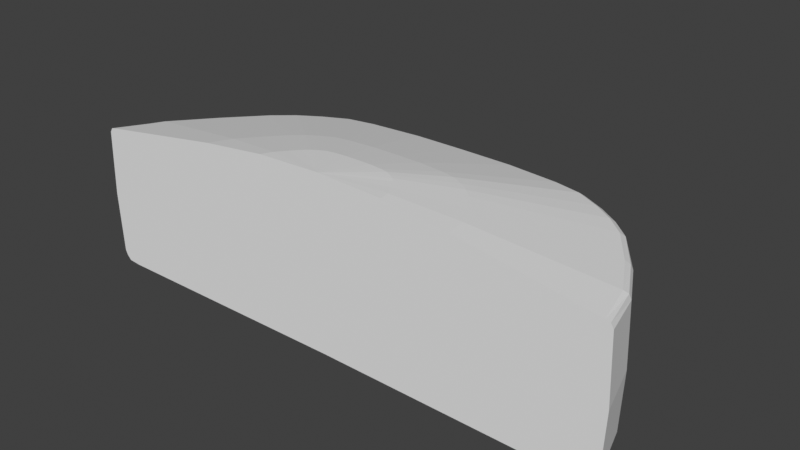 # Source: fin_weight.blend  (saved by Blender 2.93.21; exported with 4.5.12 LTS)
import bpy
from mathutils import Matrix  # noqa: F401  (used for matrix-valued properties, if any)

bpy.ops.wm.read_factory_settings(use_empty=True)
scene = bpy.context.scene
scene.name = 'Scene'

# ---- collections
col_collection = bpy.data.collections.new('Collection'); scene.collection.children.link(col_collection)

# ---- world
world_world = bpy.data.worlds.new('World'); scene.world = world_world
world_world.use_nodes = True; world_world.node_tree.nodes.clear()
_N = world_world.node_tree.nodes; _L = world_world.node_tree.links
n0 = _N.new('ShaderNodeOutputWorld'); n0.name = 'World Output'; n0.location = (300, 300)
n1 = _N.new('ShaderNodeBackground'); n1.name = 'Background'; n1.location = (10, 300)
n1.inputs[0].default_value = (0.05088, 0.05088, 0.05088, 1.0)
_L.new(n1.outputs[0], n0.inputs[0])
n0.is_active_output = True
world_world.color = (0.05088, 0.05088, 0.05088)
world_world.use_sun_shadow = False
world_world.sun_shadow_jitter_overblur = 0.0

# ---- meshes
me_cube_001 = bpy.data.meshes.new('Cube.001')
me_cube_001.from_pydata([(19.3, 35.63, -9.028), (0.0, 36.63, -8.9), (0.0, 0.0, -13.0), (36.75, 25.93, -10.27), (29.1, 32.1, -9.475), (24.45, 34.53, -9.156), (9.298, 36.53, -8.9), (46.75, 8.93, -12.24), (33.06, 29.36, -9.781), (42.09, 17.84, -11.29), (49.32, 0.0, -13.2), (20.0, 36.0, 10.0), (0.0, 37.0, 10.0), (0.0, 0.0, 19.0), (37.45, 26.3, 10.3), (29.8, 32.47, 10.1), (25.15, 34.9, 10.05), (10.0, 36.9, 10.0), (47.45, 9.301, 12.0), (33.76, 29.73, 10.2), (42.79, 18.21, 11.0), (50.02, 0.0, 13.0), (25.48, 35.67, 0.0), (20.41, 36.85, 0.0), (10.41, 37.83, 0.0), (43.49, 18.68, 0.0), (37.86, 26.82, 0.0), (0.0, 38.0, 0.0), (34.24, 30.29, 0.0), (51.0, 0.0, 0.0), (48.15, 9.617, 0.0), (30.21, 33.18, 0.0), (25.31, 35.29, 8.98), (43.14, 18.45, 10.02), (50.51, 0.0, 12.2), (30.0, 32.82, 9.035), (20.2, 36.43, 8.926), (10.2, 37.36, 8.926), (37.65, 26.56, 9.253), (0.0, 37.5, 8.926), (34.0, 30.01, 9.144), (47.8, 9.459, 11.11), (0.0, 35.98, 10.78), (49.16, 0.0, 13.18), (9.829, 35.88, 10.78), (19.66, 35.01, 10.78), (24.72, 33.93, 10.82), (29.29, 31.57, 10.86), (33.18, 28.91, 10.94), (36.81, 25.57, 11.02), (42.06, 17.71, 11.58), (46.64, 9.044, 12.38), (4.914, 17.94, 15.89), (9.829, 17.5, 15.89), (12.36, 16.97, 15.91), (14.64, 15.79, 15.93), (16.59, 14.45, 15.97), (18.4, 12.79, 16.01), (21.03, 8.855, 16.29), (23.32, 4.522, 16.69), (0.0, 17.99, 15.89), (24.58, 0.0, 17.09), (2.457, 8.97, 17.94), (4.914, 8.751, 17.94), (6.179, 8.483, 17.95), (7.322, 7.894, 17.96), (8.296, 7.227, 17.98), (9.202, 6.393, 18.0), (10.52, 4.428, 18.14), (11.66, 2.261, 18.34), (0.0, 8.995, 17.94), (12.29, 0.0, 18.54), (20.2, 36.43, -7.592), (10.2, 37.36, -7.475), (37.65, 26.56, -8.73), (0.0, 37.5, -7.475), (34.0, 30.01, -8.282), (47.8, 9.459, -10.54), (25.31, 35.29, -7.709), (43.14, 18.45, -9.662), (50.51, 0.0, -11.42), (30.0, 32.82, -8.002), (0.0, 34.98, -9.358), (47.1, 0.0, -13.38), (8.88, 34.89, -9.358), (44.64, 8.528, -12.48), (40.2, 17.04, -11.59), (35.09, 24.76, -10.64), (31.57, 28.04, -10.18), (27.79, 30.66, -9.897), (23.35, 32.97, -9.598), (18.43, 34.03, -9.478), (19.75, 36.03, -8.66), (9.751, 36.95, -8.537), (37.2, 26.25, -9.849), (0.0, 37.07, -8.537), (33.53, 29.68, -9.382), (47.47, 9.194, -11.44), (24.88, 34.91, -8.782), (42.62, 18.15, -10.82), (50.11, 0.0, -12.36), (29.55, 32.46, -9.089)], [], [(91, 2, 90), (69, 71, 13), (36, 32, 16, 11), (37, 36, 11, 17), (38, 33, 20, 14), (39, 37, 17, 12), (40, 38, 14, 19), (41, 34, 21, 18), (33, 41, 18, 20), (32, 35, 15, 16), (10, 83, 2, 13, 71, 61, 43, 21, 34, 29, 80, 100), (2, 82, 1, 95, 75, 27, 39, 12, 42, 60, 70, 13), (35, 40, 19, 15), (42, 12, 17, 44), (62, 63, 13), (65, 13, 64), (65, 66, 13), (66, 67, 13), (67, 68, 13), (68, 69, 13), (81, 76, 28, 31), (64, 13, 63), (78, 81, 31, 22), (79, 77, 30, 25), (77, 80, 29, 30), (76, 74, 26, 28), (75, 73, 24, 27), (74, 79, 25, 26), (73, 72, 23, 24), (72, 78, 22, 23), (31, 28, 40, 35), (22, 31, 35, 32), (25, 30, 41, 33), (30, 29, 34, 41), (28, 26, 38, 40), (27, 24, 37, 39), (26, 25, 33, 38), (24, 23, 36, 37), (23, 22, 32, 36), (16, 46, 45, 11), (20, 18, 51, 50), (14, 20, 50, 49), (19, 14, 49, 48), (15, 19, 48, 47), (15, 47, 46, 16), (17, 11, 45, 44), (60, 42, 44, 52), (18, 21, 43, 51), (70, 60, 52, 62), (46, 54, 53, 45), (50, 51, 59, 58), (49, 50, 58, 57), (48, 49, 57, 56), (47, 48, 56, 55), (47, 55, 54, 46), (44, 45, 53, 52), (51, 43, 61, 59), (13, 70, 62), (54, 64, 63, 53), (58, 59, 69, 68), (57, 58, 68, 67), (56, 57, 67, 66), (55, 56, 66, 65), (55, 65, 64, 54), (52, 53, 63, 62), (59, 61, 71, 69), (84, 82, 2), (83, 10, 7, 85), (85, 86, 2), (86, 87, 2), (87, 88, 2), (88, 89, 2), (89, 90, 2), (91, 84, 2), (92, 98, 78, 72), (93, 92, 72, 73), (94, 99, 79, 74), (95, 93, 73, 75), (96, 94, 74, 76), (97, 100, 80, 77), (99, 97, 77, 79), (98, 101, 81, 78), (101, 96, 76, 81), (0, 6, 84, 91), (4, 5, 90, 89), (8, 4, 89, 88), (3, 8, 88, 87), (9, 3, 87, 86), (7, 9, 86, 85), (2, 83, 85), (6, 1, 82, 84), (0, 91, 90, 5), (4, 8, 96, 101), (5, 4, 101, 98), (9, 7, 97, 99), (7, 10, 100, 97), (8, 3, 94, 96), (1, 6, 93, 95), (3, 9, 99, 94), (6, 0, 92, 93), (0, 5, 98, 92)])
_uv = me_cube_001.uv_layers.new(name='UVMap')
_uv.uv.foreach_set('vector', [0.0, 0.0, 0.0, 0.0, 0.0, 0.0, 0.0, 0.0, 0.0, 0.0, 0.0, 0.0, 0.0, 0.0, 0.0, 0.0, 0.0, 0.0, 0.0, 0.0, 0.0, 0.0, 0.0, 0.0, 0.0, 0.0, 0.0, 0.0, 0.0, 0.0, 0.0, 0.0, 0.0, 0.0, 0.0, 0.0, 0.0, 0.0, 0.0, 0.0, 0.0, 0.0, 0.0, 0.0, 0.0, 0.0, 0.0, 0.0, 0.0, 0.0, 0.0, 0.0, 0.0, 0.0, 0.0, 0.0, 0.0, 0.0, 0.0, 0.0, 0.0, 0.0, 0.0, 0.0, 0.0, 0.0, 0.0, 0.0, 0.0, 0.0, 0.0, 0.0, 0.0, 0.0, 0.0, 0.0, 0.0, 0.0, 0.0, 0.0, 0.0, 0.0, 0.0, 0.0, 0.0, 0.0, 0.0, 0.0, 0.0, 0.0, 0.0, 0.0, 0.0, 0.0, 0.0, 0.0, 0.0, 0.0, 0.0, 0.0, 0.0, 0.0, 0.0, 0.0, 0.0, 0.0, 0.0, 0.0, 0.0, 0.0, 0.0, 0.0, 0.0, 0.0, 0.0, 0.0, 0.0, 0.0, 0.0, 0.0, 0.0, 0.0, 0.0, 0.0, 0.0, 0.0, 0.0, 0.0, 0.0, 0.0, 0.0, 0.0, 0.0, 0.0, 0.0, 0.0, 0.0, 0.0, 0.0, 0.0, 0.0, 0.0, 0.0, 0.0, 0.0, 0.0, 0.0, 0.0, 0.0, 0.0, 0.0, 0.0, 0.0, 0.0, 0.0, 0.0, 0.0, 0.0, 0.0, 0.0, 0.0, 0.0, 0.0, 0.0, 0.0, 0.0, 0.0, 0.0, 0.0, 0.0, 0.0, 0.0, 0.0, 0.0, 0.0, 0.0, 0.0, 0.0, 0.0, 0.0, 0.0, 0.0, 0.0, 0.0, 0.0, 0.0, 0.0, 0.0, 0.0, 0.0, 0.0, 0.0, 0.0, 0.0, 0.0, 0.0, 0.0, 0.0, 0.0, 0.0, 0.0, 0.0, 0.0, 0.0, 0.0, 0.0, 0.0, 0.0, 0.0, 0.0, 0.0, 0.0, 0.0, 0.0, 0.0, 0.0, 0.0, 0.0, 0.0, 0.0, 0.0, 0.0, 0.0, 0.0, 0.0, 0.0, 0.0, 0.0, 0.0, 0.0, 0.0, 0.0, 0.0, 0.0, 0.0, 0.0, 0.0, 0.0, 0.0, 0.0, 0.0, 0.0, 0.0, 0.0, 0.0, 0.0, 0.0, 0.0, 0.0, 0.0, 0.0, 0.0, 0.0, 0.0, 0.0, 0.0, 0.0, 0.0, 0.0, 0.0, 0.0, 0.0, 0.0, 0.0, 0.0, 0.0, 0.0, 0.0, 0.0, 0.0, 0.0, 0.0, 0.0, 0.0, 0.0, 0.0, 0.0, 0.0, 0.0, 0.0, 0.0, 0.0, 0.0, 0.0, 0.0, 0.0, 0.0, 0.0, 0.0, 0.0, 0.0, 0.0, 0.0, 0.0, 0.0, 0.0, 0.0, 0.0, 0.0, 0.0, 0.0, 0.0, 0.0, 0.0, 0.0, 0.0, 0.0, 0.0, 0.0, 0.0, 0.0, 0.0, 0.0, 0.0, 0.0, 0.0, 0.0, 0.0, 0.0, 0.0, 0.0, 0.0, 0.0, 0.0, 0.0, 0.0, 0.0, 0.0, 0.0, 0.0, 0.0, 0.0, 0.0, 0.0, 0.0, 0.0, 0.0, 0.0, 0.0, 0.0, 0.0, 0.0, 0.0, 0.0, 0.0, 0.0, 0.0, 0.0, 0.0, 0.0, 0.0, 0.0, 0.0, 0.0, 0.0, 0.0, 0.0, 0.0, 0.0, 0.0, 0.0, 0.0, 0.0, 0.0, 0.0, 0.0, 0.0, 0.0, 0.0, 0.0, 0.0, 0.0, 0.0, 0.0, 0.0, 0.0, 0.0, 0.0, 0.0, 0.0, 0.0, 0.0, 0.0, 0.0, 0.0, 0.0, 0.0, 0.0, 0.0, 0.0, 0.0, 0.0, 0.0, 0.0, 0.0, 0.0, 0.0, 0.0, 0.0, 0.0, 0.0, 0.0, 0.0, 0.0, 0.0, 0.0, 0.0, 0.0, 0.0, 0.0, 0.0, 0.0, 0.0, 0.0, 0.0, 0.0, 0.0, 0.0, 0.0, 0.0, 0.0, 0.0, 0.0, 0.0, 0.0, 0.0, 0.0, 0.0, 0.0, 0.0, 0.0, 0.0, 0.0, 0.0, 0.0, 0.0, 0.0, 0.0, 0.0, 0.0, 0.0, 0.0, 0.0, 0.0, 0.0, 0.0, 0.0, 0.0, 0.0, 0.0, 0.0, 0.0, 0.0, 0.0, 0.0, 0.0, 0.0, 0.0, 0.0, 0.0, 0.0, 0.0, 0.0, 0.0, 0.0, 0.0, 0.0, 0.0, 0.0, 0.0, 0.0, 0.0, 0.0, 0.0, 0.0, 0.0, 0.0, 0.0, 0.0, 0.0, 0.0, 0.0, 0.0, 0.0, 0.0, 0.0, 0.0, 0.0, 0.0, 0.0, 0.0, 0.0, 0.0, 0.0, 0.0, 0.0, 0.0, 0.0, 0.0, 0.0, 0.0, 0.0, 0.0, 0.0, 0.0, 0.0, 0.0, 0.0, 0.0, 0.0, 0.0, 0.0, 0.0, 0.0, 0.0, 0.0, 0.0, 0.0, 0.0, 0.0, 0.0, 0.0, 0.0, 0.0, 0.0, 0.0, 0.0, 0.0, 0.0, 0.0, 0.0, 0.0, 0.0, 0.0, 0.0, 0.0, 0.0, 0.0, 0.0, 0.0, 0.0, 0.0, 0.0, 0.0, 0.0, 0.0, 0.0, 0.0, 0.0, 0.0, 0.0, 0.0, 0.0, 0.0, 0.0, 0.0, 0.0, 0.0, 0.0, 0.0, 0.0, 0.0, 0.0, 0.0, 0.0, 0.0, 0.0, 0.0, 0.0, 0.0, 0.0, 0.0, 0.0, 0.0, 0.0, 0.0, 0.0, 0.0, 0.0, 0.0, 0.0, 0.0, 0.0, 0.0, 0.0, 0.0, 0.0, 0.0, 0.0, 0.0, 0.0, 0.0, 0.0, 0.0, 0.0, 0.0, 0.0, 0.0, 0.0, 0.0, 0.0, 0.0, 0.0, 0.0, 0.0, 0.0, 0.0, 0.0, 0.0, 0.0, 0.0, 0.0, 0.0, 0.0, 0.0, 0.0, 0.0, 0.0, 0.0, 0.0, 0.0, 0.0, 0.0, 0.0, 0.0, 0.0, 0.0, 0.0, 0.0, 0.0, 0.0, 0.0, 0.0, 0.0, 0.0, 0.0, 0.0, 0.0, 0.0, 0.0, 0.0, 0.0, 0.0, 0.0, 0.0, 0.0, 0.0, 0.0, 0.0, 0.0, 0.0, 0.0, 0.0, 0.0, 0.0, 0.0, 0.0, 0.0, 0.0, 0.0, 0.0, 0.0, 0.0, 0.0, 0.0, 0.0, 0.0, 0.0, 0.0, 0.0, 0.0, 0.0, 0.0, 0.0, 0.0, 0.0, 0.0, 0.0, 0.0, 0.0, 0.0, 0.0, 0.0, 0.0, 0.0, 0.0, 0.0, 0.0, 0.0, 0.0, 0.0, 0.0, 0.0, 0.0, 0.0, 0.0, 0.0, 0.0, 0.0, 0.0, 0.0, 0.0, 0.0, 0.0, 0.0, 0.0, 0.0, 0.0, 0.0, 0.0, 0.0, 0.0, 0.0, 0.0, 0.0, 0.0, 0.0, 0.0, 0.0, 0.0, 0.0, 0.0, 0.0, 0.0, 0.0, 0.0, 0.0, 0.0, 0.0, 0.0, 0.0, 0.0, 0.0, 0.0, 0.0, 0.0, 0.0, 0.0, 0.0, 0.0, 0.0, 0.0, 0.0, 0.0, 0.0, 0.0, 0.0, 0.0, 0.0, 0.0, 0.0, 0.0, 0.0, 0.0, 0.0, 0.0, 0.0, 0.0, 0.0, 0.0, 0.0, 0.0, 0.0, 0.0, 0.0, 0.0, 0.0, 0.0, 0.0, 0.0, 0.0, 0.0, 0.0, 0.0, 0.0, 0.0, 0.0, 0.0, 0.0, 0.0, 0.0, 0.0, 0.0, 0.0, 0.0, 0.0, 0.0, 0.0, 0.0, 0.0, 0.0, 0.0, 0.0, 0.0, 0.0, 0.0, 0.0, 0.0, 0.0, 0.0, 0.0, 0.0, 0.0, 0.0])
me_cube_001.use_remesh_fix_poles = True
me_cube_001.use_remesh_preserve_attributes = False
me_cube_001.update()

# ---- objects
ob_cube = bpy.data.objects.new('Cube', me_cube_001)

# ---- transforms, parenting, visibility, modifiers, constraints
ob_cube.location = (0.0, 0.0, 0.0)
_m = ob_cube.modifiers.new('Mirror', 'MIRROR')

# ---- collection membership
col_collection.objects.link(ob_cube)

# ---- scene / render settings (as saved in the file)
scene.frame_start = 1; scene.frame_end = 250; scene.frame_set(1)
scene.render.engine = 'BLENDER_EEVEE_NEXT'
scene.cycles.use_denoising = False
scene.cycles.samples = 128
scene.cycles.sampling_pattern = 'TABULATED_SOBOL'
scene.cycles.use_adaptive_sampling = False
scene.cycles.use_light_tree = False
scene.view_settings.view_transform = 'Standard'
bpy.context.view_layer.update()

# ---- added for rendering (the .blend has no active camera and no usable light): camera, sun
cam_auto = bpy.data.cameras.new('AutoCamera')
cam_auto.lens = 50.0
cam_auto.sensor_width = 36.0
cam_auto.clip_end = 1844.0
ob_auto_camera = bpy.data.objects.new('AutoCamera', cam_auto)
scene.collection.objects.link(ob_auto_camera)
ob_auto_camera.location = (105.072, -107.086, 86.8662)
ob_auto_camera.rotation_euler = (1.09748, -7.21219e-08, 0.694738)
scene.camera = ob_auto_camera
light_auto_sun = bpy.data.lights.new('AutoSun', 'SUN')
light_auto_sun.energy = 3.0
light_auto_sun.angle = 0.0523599
ob_auto_sun = bpy.data.objects.new('AutoSun', light_auto_sun)
scene.collection.objects.link(ob_auto_sun)
ob_auto_sun.rotation_euler = (0.872665, 0.174533, 0.523599)
bpy.context.view_layer.update()
